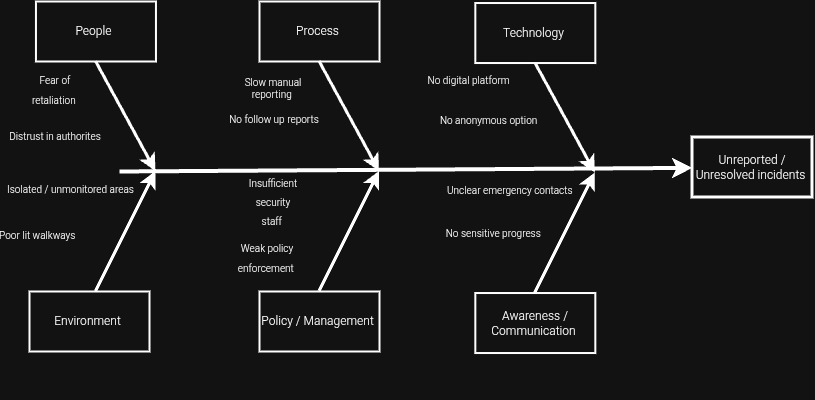

The diagram above was exported from draw.io. Its source (the exported page's mxGraphModel, read from the mxfile embedded in the PNG):
<mxGraphModel dx="463" dy="810" grid="0" gridSize="10" guides="1" tooltips="1" connect="1" arrows="1" fold="1" page="0" pageScale="1" pageWidth="850" pageHeight="1100" math="0" shadow="0">
  <root>
    <mxCell id="0" />
    <mxCell id="1" parent="0" />
    <mxCell id="4kiToANf3Ndzvoq52ZPy-1" parent="1" style="whiteSpace=wrap;strokeWidth=2" value="People " vertex="1">
      <mxGeometry height="60" width="120" x="56.458333333333236" y="231" as="geometry" />
    </mxCell>
    <mxCell id="4kiToANf3Ndzvoq52ZPy-2" parent="1" style="whiteSpace=wrap;strokeWidth=2" value="Environment " vertex="1">
      <mxGeometry height="60" width="120" x="49.998333333333235" y="521" as="geometry" />
    </mxCell>
    <mxCell id="4kiToANf3Ndzvoq52ZPy-3" parent="1" style="whiteSpace=wrap;strokeWidth=3" value="Unreported / Unresolved incidents " vertex="1">
      <mxGeometry height="60" width="120" x="713" y="367" as="geometry" />
    </mxCell>
    <mxCell id="4kiToANf3Ndzvoq52ZPy-4" edge="1" parent="1" style="edgeStyle=none;strokeWidth=4;rounded=0;fontSize=12;startSize=8;endSize=8;curved=1;" target="4kiToANf3Ndzvoq52ZPy-3" value="">
      <mxGeometry height="100" relative="1" width="100" as="geometry">
        <mxPoint x="140" y="401" as="sourcePoint" />
        <mxPoint x="260" y="351" as="targetPoint" />
      </mxGeometry>
    </mxCell>
    <mxCell id="4kiToANf3Ndzvoq52ZPy-5" edge="1" parent="1" source="4kiToANf3Ndzvoq52ZPy-1" style="edgeStyle=none;exitX=0.5;exitY=1;strokeWidth=3;rounded=0;fontSize=12;startSize=8;endSize=8;curved=1;" value="">
      <mxGeometry height="100" relative="1" width="100" as="geometry">
        <mxPoint x="116.45833333333323" y="311" as="sourcePoint" />
        <mxPoint x="176.45833333333323" y="401" as="targetPoint" />
      </mxGeometry>
    </mxCell>
    <mxCell id="4kiToANf3Ndzvoq52ZPy-6" edge="1" parent="1" style="edgeStyle=none;exitX=0.5;exitY=0;strokeWidth=3;rounded=0;fontSize=12;startSize=8;endSize=8;curved=1;" value="">
      <mxGeometry height="100" relative="1" width="100" as="geometry">
        <mxPoint x="116.45833333333323" y="521" as="sourcePoint" />
        <mxPoint x="176.45833333333323" y="401" as="targetPoint" />
      </mxGeometry>
    </mxCell>
    <mxCell id="4kiToANf3Ndzvoq52ZPy-37" parent="1" style="text;spacingTop=-5;fontSize=10;align=center;verticalAlign=middle;points=[]" value="Distrust in authorites" vertex="1">
      <mxGeometry height="19.999999999999886" width="30" x="60.99833333333321" y="357.99999999999994" as="geometry" />
    </mxCell>
    <mxCell id="4kiToANf3Ndzvoq52ZPy-39" parent="1" style="text;spacingTop=-5;fontSize=10;align=center;verticalAlign=middle;points=[]" value="Isolated / unmonitored areas" vertex="1">
      <mxGeometry height="19.999999999999886" width="30" x="76.4583333333332" y="411.0000000000002" as="geometry" />
    </mxCell>
    <mxCell id="4kiToANf3Ndzvoq52ZPy-40" parent="1" style="text;spacingTop=-5;fontSize=10;align=center;verticalAlign=middle;points=[]" value="Poor lit walkways " vertex="1">
      <mxGeometry height="144" width="59" x="30" y="395.53" as="geometry" />
    </mxCell>
    <mxCell id="4kiToANf3Ndzvoq52ZPy-64" parent="1" style="whiteSpace=wrap;strokeWidth=2" value="Process " vertex="1">
      <mxGeometry height="60" width="120" x="280" y="230.99999999999994" as="geometry" />
    </mxCell>
    <mxCell id="4kiToANf3Ndzvoq52ZPy-65" parent="1" style="whiteSpace=wrap;strokeWidth=2" value="Policy / Management " vertex="1">
      <mxGeometry height="60" width="120" x="280" y="521" as="geometry" />
    </mxCell>
    <mxCell id="4kiToANf3Ndzvoq52ZPy-66" edge="1" parent="1" source="4kiToANf3Ndzvoq52ZPy-64" style="edgeStyle=none;exitX=0.5;exitY=1;strokeWidth=3;rounded=0;fontSize=12;startSize=8;endSize=8;curved=1;" value="">
      <mxGeometry height="100" relative="1" width="100" as="geometry">
        <mxPoint x="340" y="310.9999999999999" as="sourcePoint" />
        <mxPoint x="400" y="400.99999999999994" as="targetPoint" />
      </mxGeometry>
    </mxCell>
    <mxCell id="4kiToANf3Ndzvoq52ZPy-67" edge="1" parent="1" style="edgeStyle=none;exitX=0.5;exitY=0;strokeWidth=3;rounded=0;fontSize=12;startSize=8;endSize=8;curved=1;" value="">
      <mxGeometry height="100" relative="1" width="100" as="geometry">
        <mxPoint x="340.0000000000001" y="521" as="sourcePoint" />
        <mxPoint x="400" y="400.99999999999994" as="targetPoint" />
      </mxGeometry>
    </mxCell>
    <mxCell id="4kiToANf3Ndzvoq52ZPy-98" parent="1" style="text;spacingTop=-5;fontSize=10;align=center;verticalAlign=middle;points=[]" value="No follow up reports" vertex="1">
      <mxGeometry height="19.999999999999886" width="30" x="280" y="340.9999999999999" as="geometry" />
    </mxCell>
    <mxCell id="4kiToANf3Ndzvoq52ZPy-125" parent="1" style="whiteSpace=wrap;strokeWidth=2" value="Technology " vertex="1">
      <mxGeometry height="60" width="120" x="495.8333333333331" y="232.52777777777752" as="geometry" />
    </mxCell>
    <mxCell id="4kiToANf3Ndzvoq52ZPy-126" parent="1" style="whiteSpace=wrap;strokeWidth=2" value="Awareness / Communication " vertex="1">
      <mxGeometry height="60" width="120" x="495.8333333333331" y="522.5277777777776" as="geometry" />
    </mxCell>
    <mxCell id="4kiToANf3Ndzvoq52ZPy-127" edge="1" parent="1" source="4kiToANf3Ndzvoq52ZPy-125" style="edgeStyle=none;exitX=0.5;exitY=1;strokeWidth=3;rounded=0;fontSize=12;startSize=8;endSize=8;curved=1;" value="">
      <mxGeometry height="100" relative="1" width="100" as="geometry">
        <mxPoint x="555.8333333333331" y="312.5277777777775" as="sourcePoint" />
        <mxPoint x="615.8333333333331" y="402.52777777777754" as="targetPoint" />
      </mxGeometry>
    </mxCell>
    <mxCell id="4kiToANf3Ndzvoq52ZPy-128" edge="1" parent="1" style="edgeStyle=none;exitX=0.5;exitY=0;strokeWidth=3;rounded=0;fontSize=12;startSize=8;endSize=8;curved=1;" value="">
      <mxGeometry height="100" relative="1" width="100" as="geometry">
        <mxPoint x="555.8333333333333" y="522.5277777777776" as="sourcePoint" />
        <mxPoint x="615.8333333333331" y="402.52777777777754" as="targetPoint" />
      </mxGeometry>
    </mxCell>
    <mxCell id="4kiToANf3Ndzvoq52ZPy-158" parent="1" style="text;spacingTop=-5;fontSize=10;align=center;verticalAlign=middle;points=[]" value="No digital platform " vertex="1">
      <mxGeometry height="19.999999999999886" width="30" x="475.8333333333331" y="302.5277777777776" as="geometry" />
    </mxCell>
    <mxCell id="4kiToANf3Ndzvoq52ZPy-159" parent="1" style="text;spacingTop=-5;fontSize=10;align=center;verticalAlign=middle;points=[]" value="No anonymous option " vertex="1">
      <mxGeometry height="19.999999999999886" width="30" x="495.8333333333331" y="342.5277777777775" as="geometry" />
    </mxCell>
    <mxCell id="4kiToANf3Ndzvoq52ZPy-161" parent="1" style="text;spacingTop=-5;fontSize=10;align=center;verticalAlign=middle;points=[]" value="Unclear emergency contacts" vertex="1">
      <mxGeometry height="19.999999999999886" width="30" x="515.833333333333" y="412.52777777777777" as="geometry" />
    </mxCell>
    <mxCell id="4kiToANf3Ndzvoq52ZPy-193" parent="1" style="text;html=1;whiteSpace=wrap;strokeColor=none;fillColor=none;align=center;verticalAlign=middle;rounded=0;fontSize=16;" value="&lt;font style=&quot;line-height: 30%; font-size: 10px;&quot;&gt;Fear of retaliation&amp;nbsp;&lt;/font&gt;&lt;div&gt;&lt;/div&gt;" vertex="1">
      <mxGeometry height="30" width="60" x="46" y="303" as="geometry" />
    </mxCell>
    <mxCell id="KU8jyVDM5J7LjQPyiBip-4" parent="1" style="text;html=1;whiteSpace=wrap;strokeColor=none;fillColor=none;align=center;verticalAlign=middle;rounded=0;fontSize=10;" value="&lt;font&gt;Slow manual reporting&amp;nbsp;&lt;/font&gt;" vertex="1">
      <mxGeometry height="30" width="60" x="264" y="304" as="geometry" />
    </mxCell>
    <mxCell id="KU8jyVDM5J7LjQPyiBip-9" parent="1" style="text;html=1;whiteSpace=wrap;strokeColor=none;fillColor=none;align=center;verticalAlign=middle;rounded=0;fontSize=16;" value="&lt;font style=&quot;font-size: 10px;&quot;&gt;Insufficient security staff&amp;nbsp;&lt;/font&gt;" vertex="1">
      <mxGeometry height="30" width="60" x="264" y="415.05999999999995" as="geometry" />
    </mxCell>
    <mxCell id="KU8jyVDM5J7LjQPyiBip-11" parent="1" style="text;html=1;whiteSpace=wrap;strokeColor=none;fillColor=none;align=center;verticalAlign=middle;rounded=0;fontSize=16;" value="&lt;span style=&quot;font-size: 10px;&quot;&gt;Weak policy enforcement&amp;nbsp;&lt;/span&gt;" vertex="1">
      <mxGeometry height="289" width="60" x="258" y="341" as="geometry" />
    </mxCell>
    <mxCell id="4kiToANf3Ndzvoq52ZPy-162" parent="1" style="text;spacingTop=-5;fontSize=10;align=center;verticalAlign=middle;points=[]" value="No sensitive progress " vertex="1">
      <mxGeometry height="45" width="239" x="396" y="443" as="geometry" />
    </mxCell>
  </root>
</mxGraphModel>